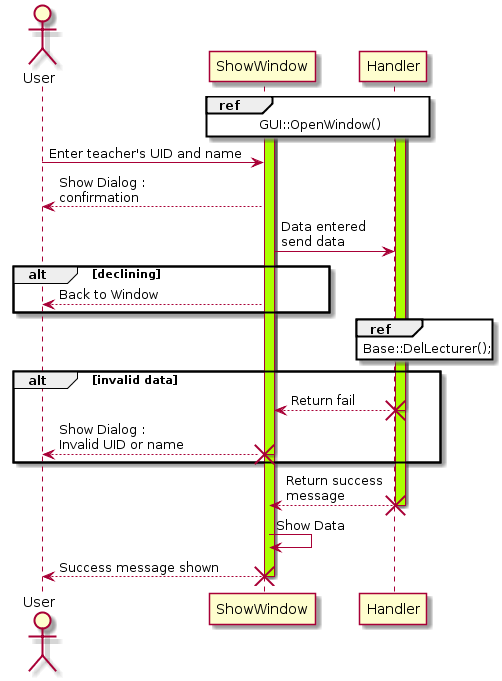

The diagram above was rendered by PlantUML. Its source (embedded in the PNG):
@startuml
actor User


ref over ShowWindow, Handler: GUI::OpenWindow()
activate ShowWindow
activate ShowWindow #aaff00

activate Handler
activate Handler #aaff00

User -> ShowWindow : Enter teacher's UID and name
ShowWindow --> User : Show Dialog :\nconfirmation
ShowWindow -> Handler : Data entered\nsend data
alt declining
ShowWindow --> User: Back to Window
end
ref over Handler : Base::DelLecturer();
alt invalid data
Handler --> ShowWindow : Return fail
destroy Handler
ShowWindow --> User : Show Dialog :\nInvalid UID or name
destroy ShowWindow
end

Handler --> ShowWindow : Return success\nmessage
destroy Handler
ShowWindow -> ShowWindow : Show Data
ShowWindow --> User : Success message shown
destroy ShowWindow
@enduml